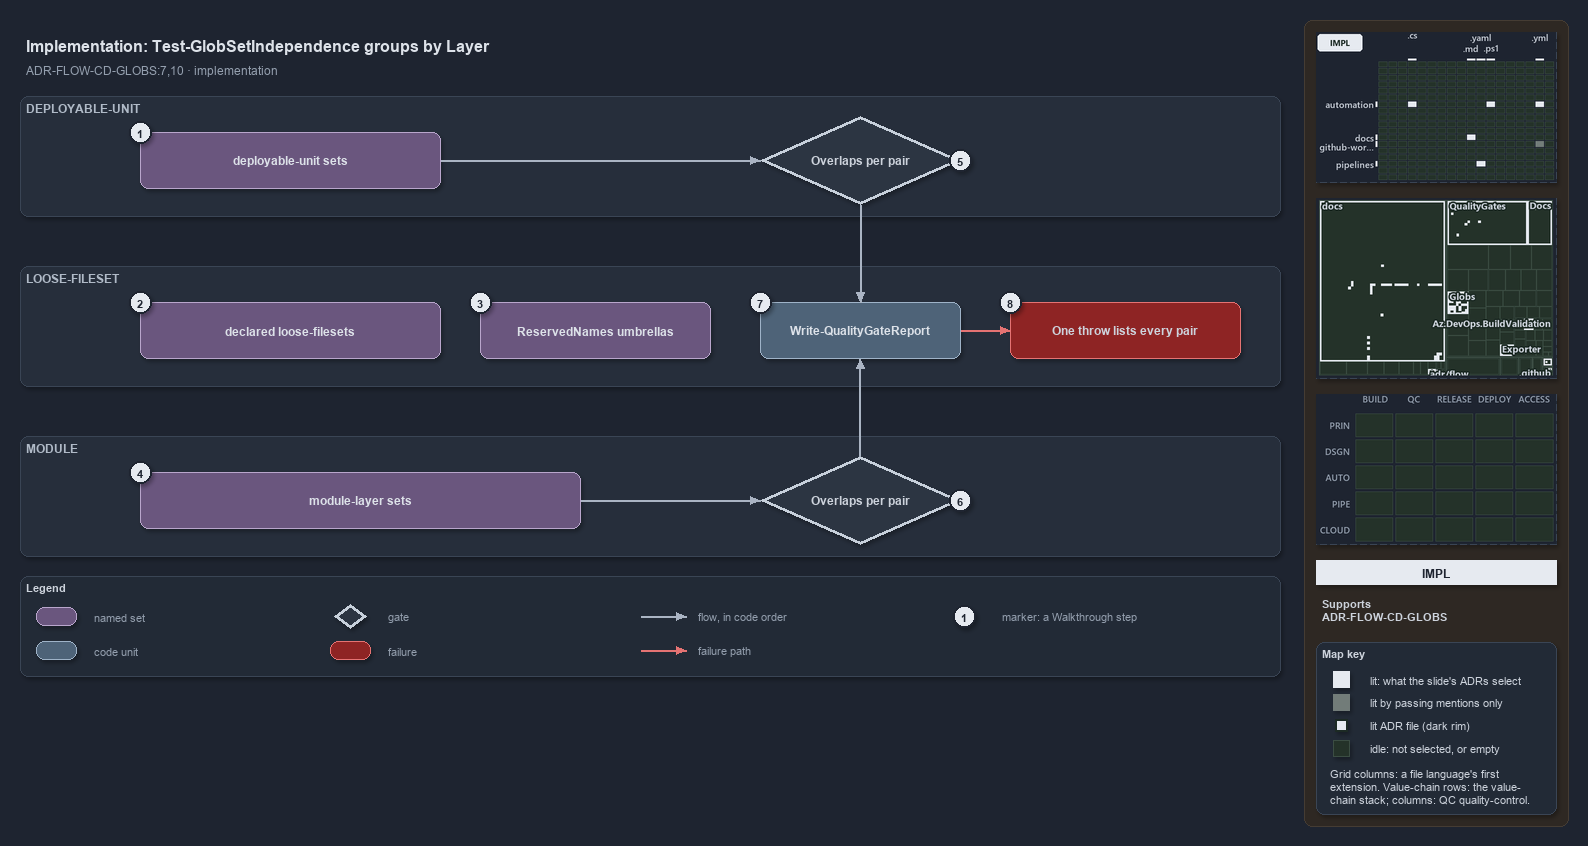

The diagram above was exported from draw.io. Its source (the exported page's mxGraphModel, read from the mxfile embedded in the PNG):
<mxGraphModel dx="1024" dy="768" grid="0" gridSize="10" guides="1" tooltips="1" connect="1" arrows="1" fold="1" page="1" pageScale="1" pageWidth="1572" pageHeight="700" background="#1E2430" math="0" shadow="1">
  <root>
    <mxCell id="0" />
    <mxCell id="1" parent="0" />
    <mxCell id="sidebar-bg" value="" style="rounded=1;arcSize=2;html=1;fillColor=#2E2823;strokeColor=#453C33;shadow=0;" vertex="1" parent="1">
      <mxGeometry x="1304" y="4" width="264" height="806" as="geometry" />
    </mxCell>
    <mxCell id="title" value="Implementation: Test-GlobSetIndependence groups by Layer" style="text;html=1;align=left;verticalAlign=middle;fontSize=16;fontStyle=1;fontColor=#DDE2E9;" vertex="1" parent="1">
      <mxGeometry x="20" y="14" width="1260" height="30" as="geometry" />
    </mxCell>
    <mxCell id="subtitle" value="ADR-FLOW-CD-GLOBS:7,10 &amp;#183; implementation" style="text;html=1;align=left;verticalAlign=middle;fontSize=12;fontColor=#949FAE;" vertex="1" parent="1">
      <mxGeometry x="20" y="44" width="1240" height="20" as="geometry" />
    </mxCell>
    <mxCell id="band-du" value="DEPLOYABLE-UNIT" style="rounded=1;html=1;arcSize=3;fillColor=#262E3B;strokeColor=#3A4555;verticalAlign=top;align=left;spacingLeft=8;fontStyle=1;fontSize=12;fontColor=#B0BAC7;" vertex="1" parent="1">
      <mxGeometry x="20" y="80" width="1260" height="120" as="geometry" />
    </mxCell>
    <mxCell id="band-loose" value="LOOSE-FILESET" style="rounded=1;html=1;arcSize=3;fillColor=#262E3B;strokeColor=#3A4555;verticalAlign=top;align=left;spacingLeft=8;fontStyle=1;fontSize=12;fontColor=#B0BAC7;" vertex="1" parent="1">
      <mxGeometry x="20" y="250" width="1260" height="120" as="geometry" />
    </mxCell>
    <mxCell id="band-module" value="MODULE" style="rounded=1;html=1;arcSize=3;fillColor=#262E3B;strokeColor=#3A4555;verticalAlign=top;align=left;spacingLeft=8;fontStyle=1;fontSize=12;fontColor=#B0BAC7;" vertex="1" parent="1">
      <mxGeometry x="20" y="420" width="1260" height="120" as="geometry" />
    </mxCell>
    <mxCell id="set-du" value="&lt;b&gt;deployable-unit sets&lt;/b&gt;" style="rounded=1;whiteSpace=wrap;html=1;arcSize=20;fillColor=#6A567E;strokeColor=#B9A6CC;fontColor=#DDE2E9;fontSize=12;" vertex="1" parent="1">
      <mxGeometry x="140" y="116" width="300" height="56" as="geometry" />
    </mxCell>
    <mxCell id="gate-du" value="&lt;b&gt;Overlaps per pair&lt;/b&gt;" style="rhombus;whiteSpace=wrap;html=1;fillColor=#2C3542;strokeColor=#C7D0DB;strokeWidth=3;fontSize=12;fontColor=#CDD3DC;" vertex="1" parent="1">
      <mxGeometry x="760" y="100" width="200" height="88" as="geometry" />
    </mxCell>
    <mxCell id="p-edge-du-gate-a" value="" style="text;html=1;strokeColor=none;fillColor=none;" vertex="1" parent="1">
      <mxGeometry x="440" y="144" width="1" height="1" as="geometry" />
    </mxCell>
    <mxCell id="p-edge-du-gate-b" value="" style="text;html=1;strokeColor=none;fillColor=none;" vertex="1" parent="1">
      <mxGeometry x="760" y="144" width="1" height="1" as="geometry" />
    </mxCell>
    <mxCell id="edge-du-gate" value="" style="edgeStyle=orthogonalEdgeStyle;rounded=1;html=1;fontSize=10;endArrow=block;strokeColor=#AAB4C3;fontColor=#CDD3DC;shadow=0;" edge="1" parent="1" source="p-edge-du-gate-a" target="p-edge-du-gate-b">
      <mxGeometry relative="1" as="geometry" />
    </mxCell>
    <mxCell id="set-loose" value="&lt;b&gt;declared loose-filesets&lt;/b&gt;" style="rounded=1;whiteSpace=wrap;html=1;arcSize=20;fillColor=#6A567E;strokeColor=#B9A6CC;fontColor=#DDE2E9;fontSize=12;" vertex="1" parent="1">
      <mxGeometry x="140" y="286" width="300" height="56" as="geometry" />
    </mxCell>
    <mxCell id="set-reserved" value="&lt;b&gt;ReservedNames umbrellas&lt;/b&gt;" style="rounded=1;whiteSpace=wrap;html=1;arcSize=20;fillColor=#6A567E;strokeColor=#B9A6CC;fontColor=#DDE2E9;fontSize=12;" vertex="1" parent="1">
      <mxGeometry x="480" y="286" width="230" height="56" as="geometry" />
    </mxCell>
    <mxCell id="unit-report" value="&lt;b&gt;Write-QualityGateReport&lt;/b&gt;" style="rounded=1;whiteSpace=wrap;html=1;arcSize=20;fillColor=#4E6378;strokeColor=#9FB3C8;fontColor=#DDE2E9;fontSize=12;" vertex="1" parent="1">
      <mxGeometry x="760" y="286" width="200" height="56" as="geometry" />
    </mxCell>
    <mxCell id="fail-throw" value="&lt;b&gt;One throw lists every pair&lt;/b&gt;" style="rounded=1;whiteSpace=wrap;html=1;arcSize=20;fillColor=#8E2424;strokeColor=#E57373;fontSize=12;" vertex="1" parent="1">
      <mxGeometry x="1010" y="286" width="230" height="56" as="geometry" />
    </mxCell>
    <mxCell id="p-edge-report-throw-a" value="" style="text;html=1;strokeColor=none;fillColor=none;" vertex="1" parent="1">
      <mxGeometry x="960" y="314" width="1" height="1" as="geometry" />
    </mxCell>
    <mxCell id="p-edge-report-throw-b" value="" style="text;html=1;strokeColor=none;fillColor=none;" vertex="1" parent="1">
      <mxGeometry x="1010" y="314" width="1" height="1" as="geometry" />
    </mxCell>
    <mxCell id="edge-report-throw" value="" style="edgeStyle=orthogonalEdgeStyle;rounded=1;html=1;fontSize=10;endArrow=block;strokeColor=#E57373;fontColor=#CDD3DC;shadow=0;" edge="1" parent="1" source="p-edge-report-throw-a" target="p-edge-report-throw-b">
      <mxGeometry relative="1" as="geometry" />
    </mxCell>
    <mxCell id="set-module" value="&lt;b&gt;module-layer sets&lt;/b&gt;" style="rounded=1;whiteSpace=wrap;html=1;arcSize=20;fillColor=#6A567E;strokeColor=#B9A6CC;fontColor=#DDE2E9;fontSize=12;" vertex="1" parent="1">
      <mxGeometry x="140" y="456" width="440" height="56" as="geometry" />
    </mxCell>
    <mxCell id="gate-module" value="&lt;b&gt;Overlaps per pair&lt;/b&gt;" style="rhombus;whiteSpace=wrap;html=1;fillColor=#2C3542;strokeColor=#C7D0DB;strokeWidth=3;fontSize=12;fontColor=#CDD3DC;" vertex="1" parent="1">
      <mxGeometry x="760" y="440" width="200" height="88" as="geometry" />
    </mxCell>
    <mxCell id="p-edge-module-gate-a" value="" style="text;html=1;strokeColor=none;fillColor=none;" vertex="1" parent="1">
      <mxGeometry x="580" y="484" width="1" height="1" as="geometry" />
    </mxCell>
    <mxCell id="p-edge-module-gate-b" value="" style="text;html=1;strokeColor=none;fillColor=none;" vertex="1" parent="1">
      <mxGeometry x="760" y="484" width="1" height="1" as="geometry" />
    </mxCell>
    <mxCell id="edge-module-gate" value="" style="edgeStyle=orthogonalEdgeStyle;rounded=1;html=1;fontSize=10;endArrow=block;strokeColor=#AAB4C3;fontColor=#CDD3DC;shadow=0;" edge="1" parent="1" source="p-edge-module-gate-a" target="p-edge-module-gate-b">
      <mxGeometry relative="1" as="geometry" />
    </mxCell>
    <mxCell id="p-edge-gate-du-report-a" value="" style="text;html=1;strokeColor=none;fillColor=none;" vertex="1" parent="1">
      <mxGeometry x="860" y="188" width="1" height="1" as="geometry" />
    </mxCell>
    <mxCell id="p-edge-gate-du-report-b" value="" style="text;html=1;strokeColor=none;fillColor=none;" vertex="1" parent="1">
      <mxGeometry x="860" y="286" width="1" height="1" as="geometry" />
    </mxCell>
    <mxCell id="edge-gate-du-report" value="" style="edgeStyle=orthogonalEdgeStyle;rounded=1;html=1;fontSize=10;endArrow=block;strokeColor=#AAB4C3;fontColor=#CDD3DC;shadow=0;" edge="1" parent="1" source="p-edge-gate-du-report-a" target="p-edge-gate-du-report-b">
      <mxGeometry relative="1" as="geometry" />
    </mxCell>
    <mxCell id="p-edge-gate-module-report-a" value="" style="text;html=1;strokeColor=none;fillColor=none;" vertex="1" parent="1">
      <mxGeometry x="860" y="440" width="1" height="1" as="geometry" />
    </mxCell>
    <mxCell id="p-edge-gate-module-report-b" value="" style="text;html=1;strokeColor=none;fillColor=none;" vertex="1" parent="1">
      <mxGeometry x="860" y="342" width="1" height="1" as="geometry" />
    </mxCell>
    <mxCell id="edge-gate-module-report" value="" style="edgeStyle=orthogonalEdgeStyle;rounded=1;html=1;fontSize=10;endArrow=block;strokeColor=#AAB4C3;fontColor=#CDD3DC;shadow=0;" edge="1" parent="1" source="p-edge-gate-module-report-a" target="p-edge-gate-module-report-b">
      <mxGeometry relative="1" as="geometry" />
    </mxCell>
    <mxCell id="mark-1" value="1" style="ellipse;html=1;fillColor=#E6EAF0;strokeColor=#1E2430;strokeWidth=2;fontColor=#1E2430;fontStyle=1;fontSize=11;" vertex="1" parent="1">
      <mxGeometry x="129" y="105" width="22" height="22" as="geometry" />
    </mxCell>
    <mxCell id="mark-2" value="2" style="ellipse;html=1;fillColor=#E6EAF0;strokeColor=#1E2430;strokeWidth=2;fontColor=#1E2430;fontStyle=1;fontSize=11;" vertex="1" parent="1">
      <mxGeometry x="129" y="275" width="22" height="22" as="geometry" />
    </mxCell>
    <mxCell id="mark-3" value="3" style="ellipse;html=1;fillColor=#E6EAF0;strokeColor=#1E2430;strokeWidth=2;fontColor=#1E2430;fontStyle=1;fontSize=11;" vertex="1" parent="1">
      <mxGeometry x="469" y="275" width="22" height="22" as="geometry" />
    </mxCell>
    <mxCell id="mark-4" value="4" style="ellipse;html=1;fillColor=#E6EAF0;strokeColor=#1E2430;strokeWidth=2;fontColor=#1E2430;fontStyle=1;fontSize=11;" vertex="1" parent="1">
      <mxGeometry x="129" y="445" width="22" height="22" as="geometry" />
    </mxCell>
    <mxCell id="mark-5" value="5" style="ellipse;html=1;fillColor=#E6EAF0;strokeColor=#1E2430;strokeWidth=2;fontColor=#1E2430;fontStyle=1;fontSize=11;" vertex="1" parent="1">
      <mxGeometry x="949" y="133" width="22" height="22" as="geometry" />
    </mxCell>
    <mxCell id="mark-6" value="6" style="ellipse;html=1;fillColor=#E6EAF0;strokeColor=#1E2430;strokeWidth=2;fontColor=#1E2430;fontStyle=1;fontSize=11;" vertex="1" parent="1">
      <mxGeometry x="949" y="473" width="22" height="22" as="geometry" />
    </mxCell>
    <mxCell id="mark-7" value="7" style="ellipse;html=1;fillColor=#E6EAF0;strokeColor=#1E2430;strokeWidth=2;fontColor=#1E2430;fontStyle=1;fontSize=11;" vertex="1" parent="1">
      <mxGeometry x="749" y="275" width="22" height="22" as="geometry" />
    </mxCell>
    <mxCell id="mark-8" value="8" style="ellipse;html=1;fillColor=#E6EAF0;strokeColor=#1E2430;strokeWidth=2;fontColor=#1E2430;fontStyle=1;fontSize=11;" vertex="1" parent="1">
      <mxGeometry x="999" y="275" width="22" height="22" as="geometry" />
    </mxCell>
    <mxCell id="legend" value="&lt;b&gt;Legend&lt;/b&gt;" style="rounded=1;whiteSpace=wrap;html=1;arcSize=6;fillColor=#222A36;strokeColor=#3A4555;align=left;verticalAlign=top;spacing=8;fontSize=11;fontColor=#CDD3DC;" vertex="1" parent="1">
      <mxGeometry x="20" y="560" width="1260" height="100" as="geometry" />
    </mxCell>
    <mxCell id="legend-0" value="" style="rounded=1;whiteSpace=wrap;html=1;arcSize=20;fillColor=#6A567E;strokeColor=#B9A6CC;fontColor=#DDE2E9;fontSize=12;" vertex="1" parent="1">
      <mxGeometry x="36" y="591" width="40" height="18" as="geometry" />
    </mxCell>
    <mxCell id="legend-0-text" value="named set" style="text;html=1;align=left;verticalAlign=middle;fontSize=11;fontColor=#949FAE;" vertex="1" parent="1">
      <mxGeometry x="88" y="590" width="230" height="20" as="geometry" />
    </mxCell>
    <mxCell id="legend-1" value="" style="rounded=1;whiteSpace=wrap;html=1;arcSize=20;fillColor=#4E6378;strokeColor=#9FB3C8;fontColor=#DDE2E9;fontSize=12;" vertex="1" parent="1">
      <mxGeometry x="36" y="625" width="40" height="18" as="geometry" />
    </mxCell>
    <mxCell id="legend-1-text" value="code unit" style="text;html=1;align=left;verticalAlign=middle;fontSize=11;fontColor=#949FAE;" vertex="1" parent="1">
      <mxGeometry x="88" y="624" width="230" height="20" as="geometry" />
    </mxCell>
    <mxCell id="legend-2" value="" style="rhombus;whiteSpace=wrap;html=1;fillColor=#2C3542;strokeColor=#C7D0DB;strokeWidth=3;fontSize=12;fontColor=#CDD3DC;" vertex="1" parent="1">
      <mxGeometry x="334" y="588" width="32" height="24" as="geometry" />
    </mxCell>
    <mxCell id="legend-2-text" value="gate" style="text;html=1;align=left;verticalAlign=middle;fontSize=11;fontColor=#949FAE;" vertex="1" parent="1">
      <mxGeometry x="382" y="590" width="230" height="20" as="geometry" />
    </mxCell>
    <mxCell id="legend-3" value="" style="rounded=1;whiteSpace=wrap;html=1;arcSize=20;fillColor=#8E2424;strokeColor=#E57373;fontSize=12;" vertex="1" parent="1">
      <mxGeometry x="330" y="625" width="40" height="18" as="geometry" />
    </mxCell>
    <mxCell id="legend-3-text" value="failure" style="text;html=1;align=left;verticalAlign=middle;fontSize=11;fontColor=#949FAE;" vertex="1" parent="1">
      <mxGeometry x="382" y="624" width="230" height="20" as="geometry" />
    </mxCell>
    <mxCell id="legend-4-a" value="" style="text;html=1;strokeColor=none;fillColor=none;" vertex="1" parent="1">
      <mxGeometry x="640" y="600" width="1" height="1" as="geometry" />
    </mxCell>
    <mxCell id="legend-4-b" value="" style="text;html=1;strokeColor=none;fillColor=none;" vertex="1" parent="1">
      <mxGeometry x="686" y="600" width="1" height="1" as="geometry" />
    </mxCell>
    <mxCell id="legend-4" value="" style="edgeStyle=orthogonalEdgeStyle;rounded=1;html=1;fontSize=10;endArrow=block;strokeColor=#AAB4C3;fontColor=#CDD3DC;shadow=0;" edge="1" parent="1" source="legend-4-a" target="legend-4-b">
      <mxGeometry relative="1" as="geometry" />
    </mxCell>
    <mxCell id="legend-4-text" value="flow, in code order" style="text;html=1;align=left;verticalAlign=middle;fontSize=11;fontColor=#949FAE;" vertex="1" parent="1">
      <mxGeometry x="692" y="590" width="230" height="20" as="geometry" />
    </mxCell>
    <mxCell id="legend-5-a" value="" style="text;html=1;strokeColor=none;fillColor=none;" vertex="1" parent="1">
      <mxGeometry x="640" y="634" width="1" height="1" as="geometry" />
    </mxCell>
    <mxCell id="legend-5-b" value="" style="text;html=1;strokeColor=none;fillColor=none;" vertex="1" parent="1">
      <mxGeometry x="686" y="634" width="1" height="1" as="geometry" />
    </mxCell>
    <mxCell id="legend-5" value="" style="edgeStyle=orthogonalEdgeStyle;rounded=1;html=1;fontSize=10;endArrow=block;strokeColor=#E57373;fontColor=#CDD3DC;shadow=0;" edge="1" parent="1" source="legend-5-a" target="legend-5-b">
      <mxGeometry relative="1" as="geometry" />
    </mxCell>
    <mxCell id="legend-5-text" value="failure path" style="text;html=1;align=left;verticalAlign=middle;fontSize=11;fontColor=#949FAE;" vertex="1" parent="1">
      <mxGeometry x="692" y="624" width="230" height="20" as="geometry" />
    </mxCell>
    <mxCell id="legend-6" value="1" style="ellipse;html=1;fillColor=#E6EAF0;strokeColor=#1E2430;strokeWidth=2;fontColor=#1E2430;fontStyle=1;fontSize=11;" vertex="1" parent="1">
      <mxGeometry x="953" y="589" width="22" height="22" as="geometry" />
    </mxCell>
    <mxCell id="legend-6-text" value="marker: a Walkthrough step" style="text;html=1;align=left;verticalAlign=middle;fontSize=11;fontColor=#949FAE;" vertex="1" parent="1">
      <mxGeometry x="996" y="590" width="230" height="20" as="geometry" />
    </mxCell>
    <mxCell id="minimap-grid" value="" style="shape=image;html=1;imageAspect=0;aspect=fixed;verticalLabelPosition=bottom;strokeColor=#3A4555;dashed=1;fillColor=#222A36;image=data:image/png,(base64 omitted: 12432 chars);" vertex="1" parent="1">
      <mxGeometry x="1316" y="16" width="240" height="150" as="geometry" />
    </mxCell>
    <mxCell id="minimap-tree" value="" style="shape=image;html=1;imageAspect=0;aspect=fixed;verticalLabelPosition=bottom;strokeColor=#3A4555;dashed=1;fillColor=#222A36;image=data:image/png,(base64 omitted: 24644 chars);" vertex="1" parent="1">
      <mxGeometry x="1316" y="182" width="240" height="180" as="geometry" />
    </mxCell>
    <mxCell id="minimap-chain" value="" style="shape=image;html=1;imageAspect=0;aspect=fixed;verticalLabelPosition=bottom;strokeColor=#3A4555;dashed=1;fillColor=#222A36;image=data:image/png,(base64 omitted: 11912 chars);" vertex="1" parent="1">
      <mxGeometry x="1316" y="378" width="240" height="150" as="geometry" />
    </mxCell>
    <mxCell id="lens-badge" value="IMPL" style="rounded=0;whiteSpace=wrap;html=1;align=center;verticalAlign=middle;fontSize=12;fontStyle=1;fontColor=#1E2430;fillColor=#E6EAF0;strokeColor=none;" vertex="1" parent="1">
      <mxGeometry x="1316" y="544" width="240" height="24" as="geometry" />
    </mxCell>
    <mxCell id="supports" value="&lt;b&gt;Supports&lt;/b&gt;&lt;br&gt;ADR-FLOW-CD-GLOBS" style="text;html=1;whiteSpace=wrap;align=left;verticalAlign=top;fontSize=11;fontColor=#CDD3DC;" vertex="1" parent="1">
      <mxGeometry x="1316" y="576" width="240" height="38" as="geometry" />
    </mxCell>
    <mxCell id="mapkey" value="&lt;b&gt;Map key&lt;/b&gt;" style="rounded=1;arcSize=6;whiteSpace=wrap;html=1;align=left;verticalAlign=top;fontSize=11;fontColor=#CDD3DC;fillColor=#222A36;strokeColor=#3A4555;spacingLeft=8;spacingTop=2;" vertex="1" parent="1">
      <mxGeometry x="1316" y="626" width="240" height="172" as="geometry" />
    </mxCell>
    <mxCell id="mapkey-lit" value="" style="rounded=0;html=1;fillColor=#E6EAF0;strokeColor=#E6EAF0;" vertex="1" parent="1">
      <mxGeometry x="1333.0" y="655.0" width="16" height="16" as="geometry" />
    </mxCell>
    <mxCell id="mapkey-lit-text" value="lit: what the slide's ADRs select" style="text;html=1;align=left;verticalAlign=middle;fontSize=11;fontColor=#CDD3DC;" vertex="1" parent="1">
      <mxGeometry x="1364" y="653" width="184" height="20" as="geometry" />
    </mxCell>
    <mxCell id="mapkey-touched" value="" style="rounded=0;html=1;fillColor=#727C79;strokeColor=#727C79;" vertex="1" parent="1">
      <mxGeometry x="1333.0" y="678.0" width="16" height="16" as="geometry" />
    </mxCell>
    <mxCell id="mapkey-touched-text" value="lit by passing mentions only" style="text;html=1;align=left;verticalAlign=middle;fontSize=11;fontColor=#CDD3DC;" vertex="1" parent="1">
      <mxGeometry x="1364" y="676" width="184" height="20" as="geometry" />
    </mxCell>
    <mxCell id="mapkey-adr" value="" style="rounded=0;html=1;fillColor=#E6EAF0;strokeColor=#1C2A24;strokeWidth=2;" vertex="1" parent="1">
      <mxGeometry x="1335.0" y="703.0" width="12" height="12" as="geometry" />
    </mxCell>
    <mxCell id="mapkey-adr-text" value="lit ADR file (dark rim)" style="text;html=1;align=left;verticalAlign=middle;fontSize=11;fontColor=#CDD3DC;" vertex="1" parent="1">
      <mxGeometry x="1364" y="699" width="184" height="20" as="geometry" />
    </mxCell>
    <mxCell id="mapkey-idle" value="" style="rounded=0;html=1;fillColor=#243229;strokeColor=#3B4D43;" vertex="1" parent="1">
      <mxGeometry x="1333.0" y="724.0" width="16" height="16" as="geometry" />
    </mxCell>
    <mxCell id="mapkey-idle-text" value="idle: not selected, or empty" style="text;html=1;align=left;verticalAlign=middle;fontSize=11;fontColor=#CDD3DC;" vertex="1" parent="1">
      <mxGeometry x="1364" y="722" width="184" height="20" as="geometry" />
    </mxCell>
    <mxCell id="mapkey-codes" value="Grid columns: a file language's first&lt;br&gt;extension. Value-chain rows: the value-&lt;br&gt;chain stack; columns: QC quality-control." style="text;html=1;align=left;verticalAlign=top;whiteSpace=wrap;fontSize=11;fontColor=#CDD3DC;" vertex="1" parent="1">
      <mxGeometry x="1324" y="746" width="224" height="46" as="geometry" />
    </mxCell>
  </root>
</mxGraphModel>